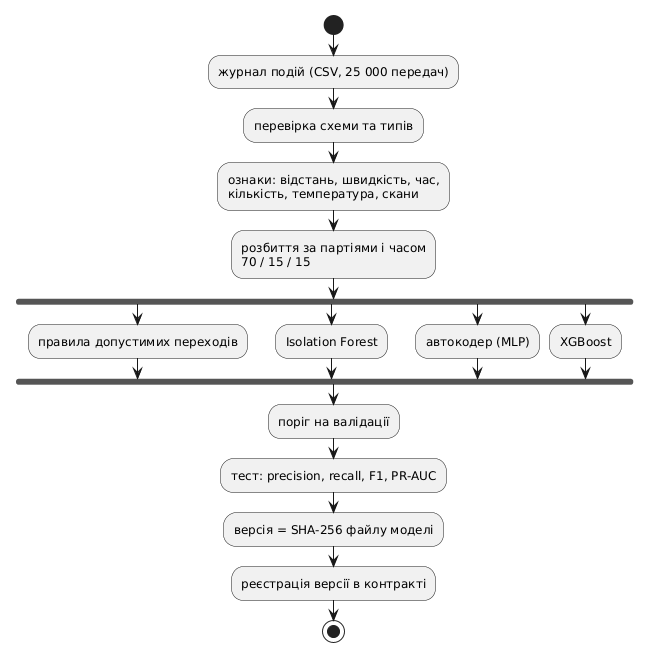

The diagram above was rendered by PlantUML. Its source (embedded in the PNG):
@startuml
skinparam defaultFontName "DejaVu Sans"
start
:журнал подій (CSV, 25 000 передач);
:перевірка схеми та типів;
:ознаки: відстань, швидкість, час,
кількість, температура, скани;
:розбиття за партіями і часом
70 / 15 / 15;
fork
  :правила допустимих переходів;
fork again
  :Isolation Forest;
fork again
  :автокодер (MLP);
fork again
  :XGBoost;
end fork
:поріг на валідації;
:тест: precision, recall, F1, PR-AUC;
:версія = SHA-256 файлу моделі;
:реєстрація версії в контракті;
stop
@enduml